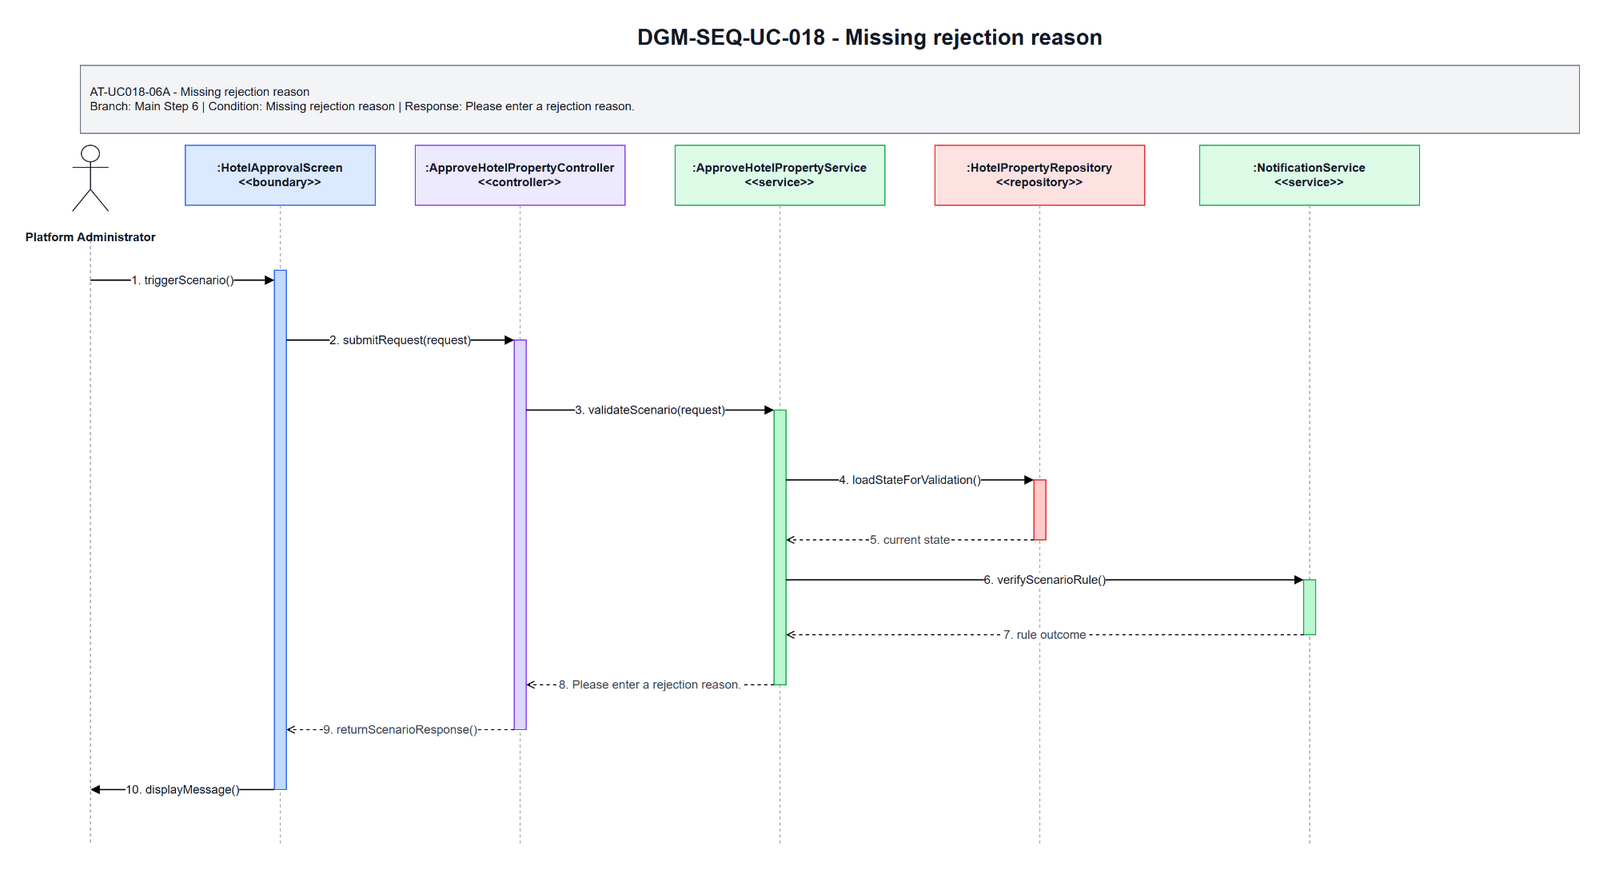

The diagram above was exported from draw.io. Its source (the exported page's mxGraphModel, read from the mxfile embedded in the PNG):
<mxGraphModel dx="1700" dy="920" grid="1" gridSize="10" guides="1" tooltips="1" connect="1" arrows="1" fold="1" page="1" pageScale="1" pageWidth="1700" pageHeight="920" math="0" shadow="0">
  <root>
    <mxCell id="0" />
    <mxCell id="1" parent="0" />
    <mxCell id="title" parent="1" value="DGM-SEQ-UC-018 - Missing rejection reason" style="text;html=1;strokeColor=none;fillColor=none;align=center;verticalAlign=middle;fontStyle=1;fontSize=22;fontColor=#111827" vertex="1">
      <mxGeometry x="420" y="25" width="900" height="34" as="geometry" />
    </mxCell>
    <mxCell id="scenario-band" parent="1" value="AT-UC018-06A - Missing rejection reason&lt;br&gt;Branch: Main Step 6 | Condition: Missing rejection reason | Response: Please enter a rejection reason." style="rounded=0;whiteSpace=wrap;html=1;fillColor=#F3F4F6;strokeColor=#6B7280;fontSize=12;fontColor=#111827;align=left;spacing=10" vertex="1">
      <mxGeometry x="80" y="70" width="1500" height="68" as="geometry" />
    </mxCell>
    <mxCell id="actor-icon" parent="1" style="shape=umlActor;verticalLabelPosition=bottom;verticalAlign=top;html=1;outlineConnect=0;strokeColor=#111827" vertex="1">
      <mxGeometry x="72" y="150" width="36" height="66" as="geometry" />
    </mxCell>
    <mxCell id="actor-label" parent="1" value="Platform Administrator" style="text;html=1;strokeColor=none;fillColor=none;align=center;verticalAlign=middle;fontStyle=1;fontSize=12;fontColor=#111827" vertex="1">
      <mxGeometry x="20" y="224" width="140" height="36" as="geometry" />
    </mxCell>
    <mxCell id="h0" parent="1" value=":HotelApprovalScreen&lt;br&gt;&amp;lt;&amp;lt;boundary&amp;gt;&amp;gt;" style="rounded=0;whiteSpace=wrap;html=1;fillColor=#DBEAFE;strokeColor=#2563EB;fontSize=12;fontStyle=1;fontColor=#111827" vertex="1">
      <mxGeometry x="185" y="150" width="190" height="60" as="geometry" />
    </mxCell>
    <mxCell id="h1" parent="1" value=":ApproveHotelPropertyController&lt;br&gt;&amp;lt;&amp;lt;controller&amp;gt;&amp;gt;" style="rounded=0;whiteSpace=wrap;html=1;fillColor=#EDE9FE;strokeColor=#7C3AED;fontSize=12;fontStyle=1;fontColor=#111827" vertex="1">
      <mxGeometry x="415" y="150" width="210" height="60" as="geometry" />
    </mxCell>
    <mxCell id="h2" parent="1" value=":ApproveHotelPropertyService&lt;br&gt;&amp;lt;&amp;lt;service&amp;gt;&amp;gt;" style="rounded=0;whiteSpace=wrap;html=1;fillColor=#DCFCE7;strokeColor=#16A34A;fontSize=12;fontStyle=1;fontColor=#111827" vertex="1">
      <mxGeometry x="675" y="150" width="210" height="60" as="geometry" />
    </mxCell>
    <mxCell id="h3" parent="1" value=":HotelPropertyRepository&lt;br&gt;&amp;lt;&amp;lt;repository&amp;gt;&amp;gt;" style="rounded=0;whiteSpace=wrap;html=1;fillColor=#FEE2E2;strokeColor=#DC2626;fontSize=12;fontStyle=1;fontColor=#111827" vertex="1">
      <mxGeometry x="935" y="150" width="210" height="60" as="geometry" />
    </mxCell>
    <mxCell id="h4" parent="1" value=":NotificationService&lt;br&gt;&amp;lt;&amp;lt;service&amp;gt;&amp;gt;" style="rounded=0;whiteSpace=wrap;html=1;fillColor=#DCFCE7;strokeColor=#16A34A;fontSize=12;fontStyle=1;fontColor=#111827" vertex="1">
      <mxGeometry x="1200" y="150" width="220" height="60" as="geometry" />
    </mxCell>
    <mxCell id="l-actor" parent="1" style="endArrow=none;html=1;dashed=1;strokeColor=#9CA3AF" edge="1">
      <mxGeometry relative="1" as="geometry">
        <mxPoint x="90" y="245" as="sourcePoint" />
        <mxPoint x="90" y="850" as="targetPoint" />
      </mxGeometry>
    </mxCell>
    <mxCell id="l0" parent="1" style="endArrow=none;html=1;dashed=1;strokeColor=#9CA3AF" edge="1">
      <mxGeometry relative="1" as="geometry">
        <mxPoint x="280" y="210" as="sourcePoint" />
        <mxPoint x="280" y="850" as="targetPoint" />
      </mxGeometry>
    </mxCell>
    <mxCell id="l1" parent="1" style="endArrow=none;html=1;dashed=1;strokeColor=#9CA3AF" edge="1">
      <mxGeometry relative="1" as="geometry">
        <mxPoint x="520" y="210" as="sourcePoint" />
        <mxPoint x="520" y="850" as="targetPoint" />
      </mxGeometry>
    </mxCell>
    <mxCell id="l2" parent="1" style="endArrow=none;html=1;dashed=1;strokeColor=#9CA3AF" edge="1">
      <mxGeometry relative="1" as="geometry">
        <mxPoint x="780" y="210" as="sourcePoint" />
        <mxPoint x="780" y="850" as="targetPoint" />
      </mxGeometry>
    </mxCell>
    <mxCell id="l3" parent="1" style="endArrow=none;html=1;dashed=1;strokeColor=#9CA3AF" edge="1">
      <mxGeometry relative="1" as="geometry">
        <mxPoint x="1040" y="210" as="sourcePoint" />
        <mxPoint x="1040" y="850" as="targetPoint" />
      </mxGeometry>
    </mxCell>
    <mxCell id="l4" parent="1" style="endArrow=none;html=1;dashed=1;strokeColor=#9CA3AF" edge="1">
      <mxGeometry relative="1" as="geometry">
        <mxPoint x="1310" y="210" as="sourcePoint" />
        <mxPoint x="1310" y="850" as="targetPoint" />
      </mxGeometry>
    </mxCell>
    <mxCell id="a-boundary" parent="1" style="rounded=0;whiteSpace=wrap;html=1;fillColor=#BFDBFE;strokeColor=#2563EB" vertex="1">
      <mxGeometry x="274" y="275" width="12" height="520" as="geometry" />
    </mxCell>
    <mxCell id="a-controller" parent="1" style="rounded=0;whiteSpace=wrap;html=1;fillColor=#DDD6FE;strokeColor=#7C3AED" vertex="1">
      <mxGeometry x="514" y="345" width="12" height="390" as="geometry" />
    </mxCell>
    <mxCell id="a-service" parent="1" style="rounded=0;whiteSpace=wrap;html=1;fillColor=#BBF7D0;strokeColor=#16A34A" vertex="1">
      <mxGeometry x="774" y="415" width="12" height="275" as="geometry" />
    </mxCell>
    <mxCell id="a-repo" parent="1" style="rounded=0;whiteSpace=wrap;html=1;fillColor=#FECACA;strokeColor=#DC2626" vertex="1">
      <mxGeometry x="1034" y="485" width="12" height="60" as="geometry" />
    </mxCell>
    <mxCell id="a-support" parent="1" style="rounded=0;whiteSpace=wrap;html=1;fillColor=#BBF7D0;strokeColor=#16A34A" vertex="1">
      <mxGeometry x="1304" y="585" width="12" height="55" as="geometry" />
    </mxCell>
    <mxCell id="m1" parent="1" value="1. triggerScenario()" style="endArrow=block;html=1;rounded=0;strokeWidth=1.3;fontSize=12;fontColor=#111827;labelBackgroundColor=#FFFFFF" edge="1">
      <mxGeometry relative="1" as="geometry">
        <mxPoint x="90" y="285" as="sourcePoint" />
        <mxPoint x="274" y="285" as="targetPoint" />
      </mxGeometry>
    </mxCell>
    <mxCell id="m2" parent="1" value="2. submitRequest(request)" style="endArrow=block;html=1;rounded=0;strokeWidth=1.3;fontSize=12;fontColor=#111827;labelBackgroundColor=#FFFFFF" edge="1">
      <mxGeometry relative="1" as="geometry">
        <mxPoint x="286" y="345" as="sourcePoint" />
        <mxPoint x="514" y="345" as="targetPoint" />
      </mxGeometry>
    </mxCell>
    <mxCell id="m3" parent="1" value="3. validateScenario(request)" style="endArrow=block;html=1;rounded=0;strokeWidth=1.3;fontSize=12;fontColor=#111827;labelBackgroundColor=#FFFFFF" edge="1">
      <mxGeometry relative="1" as="geometry">
        <mxPoint x="526" y="415" as="sourcePoint" />
        <mxPoint x="774" y="415" as="targetPoint" />
      </mxGeometry>
    </mxCell>
    <mxCell id="m4" parent="1" value="4. loadStateForValidation()" style="endArrow=block;html=1;rounded=0;strokeWidth=1.3;fontSize=12;fontColor=#111827;labelBackgroundColor=#FFFFFF" edge="1">
      <mxGeometry relative="1" as="geometry">
        <mxPoint x="786" y="485" as="sourcePoint" />
        <mxPoint x="1034" y="485" as="targetPoint" />
      </mxGeometry>
    </mxCell>
    <mxCell id="m5" parent="1" value="5. current state" style="endArrow=open;endFill=0;dashed=1;html=1;rounded=0;strokeWidth=1.1;fontSize=12;fontColor=#374151;labelBackgroundColor=#FFFFFF" edge="1">
      <mxGeometry relative="1" as="geometry">
        <mxPoint x="1034" y="545" as="sourcePoint" />
        <mxPoint x="786" y="545" as="targetPoint" />
      </mxGeometry>
    </mxCell>
    <mxCell id="m6" parent="1" value="6. verifyScenarioRule()" style="endArrow=block;html=1;rounded=0;strokeWidth=1.3;fontSize=12;fontColor=#111827;labelBackgroundColor=#FFFFFF" edge="1">
      <mxGeometry relative="1" as="geometry">
        <mxPoint x="786" y="585" as="sourcePoint" />
        <mxPoint x="1304" y="585" as="targetPoint" />
      </mxGeometry>
    </mxCell>
    <mxCell id="m7" parent="1" value="7. rule outcome" style="endArrow=open;endFill=0;dashed=1;html=1;rounded=0;strokeWidth=1.1;fontSize=12;fontColor=#374151;labelBackgroundColor=#FFFFFF" edge="1">
      <mxGeometry relative="1" as="geometry">
        <mxPoint x="1304" y="640" as="sourcePoint" />
        <mxPoint x="786" y="640" as="targetPoint" />
      </mxGeometry>
    </mxCell>
    <mxCell id="m8" parent="1" value="8. Please enter a rejection reason." style="endArrow=open;endFill=0;dashed=1;html=1;rounded=0;strokeWidth=1.1;fontSize=12;fontColor=#374151;labelBackgroundColor=#FFFFFF" edge="1">
      <mxGeometry relative="1" as="geometry">
        <mxPoint x="774" y="690" as="sourcePoint" />
        <mxPoint x="526" y="690" as="targetPoint" />
      </mxGeometry>
    </mxCell>
    <mxCell id="m9" parent="1" value="9. returnScenarioResponse()" style="endArrow=open;endFill=0;dashed=1;html=1;rounded=0;strokeWidth=1.1;fontSize=12;fontColor=#374151;labelBackgroundColor=#FFFFFF" edge="1">
      <mxGeometry relative="1" as="geometry">
        <mxPoint x="514" y="735" as="sourcePoint" />
        <mxPoint x="286" y="735" as="targetPoint" />
      </mxGeometry>
    </mxCell>
    <mxCell id="m10" parent="1" value="10. displayMessage()" style="endArrow=block;html=1;rounded=0;strokeWidth=1.3;fontSize=12;fontColor=#111827;labelBackgroundColor=#FFFFFF" edge="1">
      <mxGeometry relative="1" as="geometry">
        <mxPoint x="274" y="795" as="sourcePoint" />
        <mxPoint x="90" y="795" as="targetPoint" />
      </mxGeometry>
    </mxCell>
  </root>
</mxGraphModel>